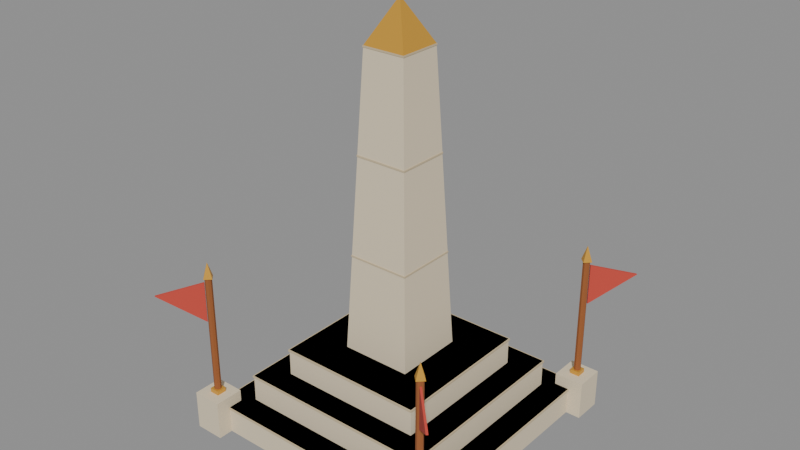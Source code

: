 # Source: modelle.blend  (saved by Blender 5.1.30; exported with 4.5.12 LTS)
import bpy
from mathutils import Matrix  # noqa: F401  (used for matrix-valued properties, if any)

bpy.ops.wm.read_factory_settings(use_empty=True)
scene = bpy.context.scene
scene.name = 'Denkmal'

# ---- materials (node trees are filled in below, after node groups)
mat_monument_stein = bpy.data.materials.new('monument_stein')
mat_monument_stein.diffuse_color = (0.7605, 0.6514, 0.4678, 1.0)
mat_monument_stein_dunkel = bpy.data.materials.new('monument_stein_dunkel')
mat_monument_stein_dunkel.diffuse_color = (0.6105, 0.4969, 0.314, 1.0)
mat_monument_gold = bpy.data.materials.new('monument_gold')
mat_monument_gold.diffuse_color = (0.6939, 0.3613, 0.04231, 1.0)
mat_monument_holz = bpy.data.materials.new('monument_holz')
mat_monument_holz.diffuse_color = (0.3231, 0.1022, 0.02732, 1.0)
mat_monument_fahne = bpy.data.materials.new('monument_fahne')
mat_monument_fahne.diffuse_color = (0.5776, 0.06301, 0.04231, 1.0)

# ---- material node trees
mat_monument_stein.use_nodes = True; mat_monument_stein.node_tree.nodes.clear()
_N = mat_monument_stein.node_tree.nodes; _L = mat_monument_stein.node_tree.links
n0 = _N.new('ShaderNodeBsdfPrincipled'); n0.name = 'Principled BSDF'; n0.location = (-200, 100)
n0.inputs[0].default_value = (0.7605, 0.6514, 0.4678, 1.0)
n0.inputs[2].default_value = 0.9
n1 = _N.new('ShaderNodeOutputMaterial'); n1.name = 'Material Output'; n1.location = (200, 100)
_L.new(n0.outputs[0], n1.inputs[0])
n1.is_active_output = True
mat_monument_stein_dunkel.use_nodes = True; mat_monument_stein_dunkel.node_tree.nodes.clear()
_N = mat_monument_stein_dunkel.node_tree.nodes; _L = mat_monument_stein_dunkel.node_tree.links
n0 = _N.new('ShaderNodeBsdfPrincipled'); n0.name = 'Principled BSDF'; n0.location = (-200, 100)
n0.inputs[0].default_value = (0.6105, 0.4969, 0.314, 1.0)
n0.inputs[2].default_value = 0.9
n1 = _N.new('ShaderNodeOutputMaterial'); n1.name = 'Material Output'; n1.location = (200, 100)
_L.new(n0.outputs[0], n1.inputs[0])
n1.is_active_output = True
mat_monument_gold.use_nodes = True; mat_monument_gold.node_tree.nodes.clear()
_N = mat_monument_gold.node_tree.nodes; _L = mat_monument_gold.node_tree.links
n0 = _N.new('ShaderNodeBsdfPrincipled'); n0.name = 'Principled BSDF'; n0.location = (-200, 100)
n0.inputs[0].default_value = (0.6939, 0.3613, 0.04231, 1.0)
n0.inputs[1].default_value = 0.3
n0.inputs[2].default_value = 0.4
n1 = _N.new('ShaderNodeOutputMaterial'); n1.name = 'Material Output'; n1.location = (200, 100)
_L.new(n0.outputs[0], n1.inputs[0])
n1.is_active_output = True
mat_monument_holz.use_nodes = True; mat_monument_holz.node_tree.nodes.clear()
_N = mat_monument_holz.node_tree.nodes; _L = mat_monument_holz.node_tree.links
n0 = _N.new('ShaderNodeBsdfPrincipled'); n0.name = 'Principled BSDF'; n0.location = (-200, 100)
n0.inputs[0].default_value = (0.3231, 0.1022, 0.02732, 1.0)
n0.inputs[2].default_value = 0.9
n1 = _N.new('ShaderNodeOutputMaterial'); n1.name = 'Material Output'; n1.location = (200, 100)
_L.new(n0.outputs[0], n1.inputs[0])
n1.is_active_output = True
mat_monument_fahne.use_nodes = True; mat_monument_fahne.node_tree.nodes.clear()
_N = mat_monument_fahne.node_tree.nodes; _L = mat_monument_fahne.node_tree.links
n0 = _N.new('ShaderNodeBsdfPrincipled'); n0.name = 'Principled BSDF'; n0.location = (-200, 100)
n0.inputs[0].default_value = (0.5776, 0.06301, 0.04231, 1.0)
n0.inputs[2].default_value = 0.9
n1 = _N.new('ShaderNodeOutputMaterial'); n1.name = 'Material Output'; n1.location = (200, 100)
_L.new(n0.outputs[0], n1.inputs[0])
n1.is_active_output = True

# ---- meshes
me_monument_stein = bpy.data.meshes.new('monument_stein')
me_monument_stein.from_pydata([(-1.25, -1.25, 0.0), (-1.25, -1.25, 0.28), (-1.25, 1.25, 0.0), (-1.25, 1.25, 0.28), (1.25, -1.25, 0.0), (1.25, -1.25, 0.28), (1.25, 1.25, 0.0), (1.25, 1.25, 0.28), (-1.0, -1.0, 0.28), (-1.0, -1.0, 0.56), (-1.0, 1.0, 0.28), (-1.0, 1.0, 0.56), (1.0, -1.0, 0.28), (1.0, -1.0, 0.56), (1.0, 1.0, 0.28), (1.0, 1.0, 0.56), (-0.75, -0.75, 0.56), (-0.75, -0.75, 0.84), (-0.75, 0.75, 0.56), (-0.75, 0.75, 0.84), (0.75, -0.75, 0.56), (0.75, -0.75, 0.84), (0.75, 0.75, 0.56), (0.75, 0.75, 0.84), (-0.36, -0.36, 0.84), (0.3133, 0.3133, 1.825), (0.36, 0.36, 0.84), (-0.36, 0.36, 0.84), (-0.3133, -0.3133, 1.825), (-0.3133, 0.3133, 1.825), (0.3133, -0.3133, 1.825), (0.36, -0.36, 0.84), (-0.3133, 0.3133, 1.84), (-0.2667, 0.2667, 2.825), (-0.2667, -0.2667, 2.825), (0.2667, 0.2667, 2.825), (0.3133, -0.3133, 1.84), (0.3133, 0.3133, 1.84), (0.2667, -0.2667, 2.825), (-0.3133, -0.3133, 1.84), (0.22, 0.22, 3.825), (0.2667, 0.2667, 2.84), (-0.2667, 0.2667, 2.84), (0.22, -0.22, 3.825), (0.2667, -0.2667, 2.84), (-0.2667, -0.2667, 2.84), (-0.22, 0.22, 3.825), (-0.22, -0.22, 3.825), (-1.4, -1.4, 0.0), (-1.4, -1.4, 0.4), (-1.4, -1.1, 0.0), (-1.4, -1.1, 0.4), (-1.1, -1.4, 0.0), (-1.1, -1.4, 0.4), (-1.1, -1.1, 0.0), (-1.1, -1.1, 0.4), (-1.4, 1.1, 0.0), (-1.4, 1.1, 0.4), (-1.4, 1.4, 0.0), (-1.4, 1.4, 0.4), (-1.1, 1.1, 0.0), (-1.1, 1.1, 0.4), (-1.1, 1.4, 0.0), (-1.1, 1.4, 0.4), (1.1, -1.4, 0.0), (1.1, -1.4, 0.4), (1.1, -1.1, 0.0), (1.1, -1.1, 0.4), (1.4, -1.4, 0.0), (1.4, -1.4, 0.4), (1.4, -1.1, 0.0), (1.4, -1.1, 0.4), (1.1, 1.1, 0.0), (1.1, 1.1, 0.4), (1.1, 1.4, 0.0), (1.1, 1.4, 0.4), (1.4, 1.1, 0.0), (1.4, 1.1, 0.4), (1.4, 1.4, 0.0), (1.4, 1.4, 0.4)], [], [(0, 1, 3, 2), (2, 3, 7, 6), (6, 7, 5, 4), (4, 5, 1, 0), (2, 6, 4, 0), (7, 3, 1, 5), (8, 9, 11, 10), (10, 11, 15, 14), (14, 15, 13, 12), (12, 13, 9, 8), (10, 14, 12, 8), (15, 11, 9, 13), (16, 17, 19, 18), (18, 19, 23, 22), (22, 23, 21, 20), (20, 21, 17, 16), (18, 22, 20, 16), (23, 19, 17, 21), (31, 24, 27), (31, 27, 26), (27, 29, 25), (27, 25, 26), (25, 30, 31), (25, 31, 26), (30, 28, 24), (30, 24, 31), (24, 28, 29), (24, 29, 27), (29, 28, 30), (29, 30, 25), (36, 39, 32), (36, 32, 37), (32, 33, 35), (32, 35, 37), (35, 38, 36), (35, 36, 37), (38, 34, 39), (38, 39, 36), (39, 34, 33), (39, 33, 32), (33, 34, 38), (33, 38, 35), (44, 45, 42), (44, 42, 41), (42, 46, 40), (42, 40, 41), (40, 43, 44), (40, 44, 41), (43, 47, 45), (43, 45, 44), (45, 47, 46), (45, 46, 42), (46, 47, 43), (46, 43, 40), (48, 49, 51, 50), (50, 51, 55, 54), (54, 55, 53, 52), (52, 53, 49, 48), (50, 54, 52, 48), (55, 51, 49, 53), (56, 57, 59, 58), (58, 59, 63, 62), (62, 63, 61, 60), (60, 61, 57, 56), (58, 62, 60, 56), (63, 59, 57, 61), (64, 65, 67, 66), (66, 67, 71, 70), (70, 71, 69, 68), (68, 69, 65, 64), (66, 70, 68, 64), (71, 67, 65, 69), (72, 73, 75, 74), (74, 75, 79, 78), (78, 79, 77, 76), (76, 77, 73, 72), (74, 78, 76, 72), (79, 75, 73, 77)])
me_monument_stein.materials.append(mat_monument_stein)
me_monument_stein.update()
me_monument_stein_dunkel = bpy.data.meshes.new('monument_stein_dunkel')
me_monument_stein_dunkel.from_pydata([(-1.26, -1.26, 0.26), (-1.26, -1.26, 0.28), (-1.26, 1.26, 0.26), (-1.26, 1.26, 0.28), (1.26, -1.26, 0.26), (1.26, -1.26, 0.28), (1.26, 1.26, 0.26), (1.26, 1.26, 0.28), (-1.01, -1.01, 0.54), (-1.01, -1.01, 0.56), (-1.01, 1.01, 0.54), (-1.01, 1.01, 0.56), (1.01, -1.01, 0.54), (1.01, -1.01, 0.56), (1.01, 1.01, 0.54), (1.01, 1.01, 0.56), (-0.76, -0.76, 0.82), (-0.76, -0.76, 0.84), (-0.76, 0.76, 0.82), (-0.76, 0.76, 0.84), (0.76, -0.76, 0.82), (0.76, -0.76, 0.84), (0.76, 0.76, 0.82), (0.76, 0.76, 0.84), (-0.3183, -0.3183, 1.824), (-0.3183, -0.3183, 1.84), (-0.3183, 0.3183, 1.824), (-0.3183, 0.3183, 1.84), (0.3183, -0.3183, 1.824), (0.3183, -0.3183, 1.84), (0.3183, 0.3183, 1.824), (0.3183, 0.3183, 1.84), (-0.2717, -0.2717, 2.824), (-0.2717, -0.2717, 2.84), (-0.2717, 0.2717, 2.824), (-0.2717, 0.2717, 2.84), (0.2717, -0.2717, 2.824), (0.2717, -0.2717, 2.84), (0.2717, 0.2717, 2.824), (0.2717, 0.2717, 2.84), (-0.225, -0.225, 3.824), (-0.225, -0.225, 3.84), (-0.225, 0.225, 3.824), (-0.225, 0.225, 3.84), (0.225, -0.225, 3.824), (0.225, -0.225, 3.84), (0.225, 0.225, 3.824), (0.225, 0.225, 3.84)], [], [(0, 1, 3, 2), (2, 3, 7, 6), (6, 7, 5, 4), (4, 5, 1, 0), (2, 6, 4, 0), (7, 3, 1, 5), (8, 9, 11, 10), (10, 11, 15, 14), (14, 15, 13, 12), (12, 13, 9, 8), (10, 14, 12, 8), (15, 11, 9, 13), (16, 17, 19, 18), (18, 19, 23, 22), (22, 23, 21, 20), (20, 21, 17, 16), (18, 22, 20, 16), (23, 19, 17, 21), (24, 25, 27, 26), (26, 27, 31, 30), (30, 31, 29, 28), (28, 29, 25, 24), (26, 30, 28, 24), (31, 27, 25, 29), (32, 33, 35, 34), (34, 35, 39, 38), (38, 39, 37, 36), (36, 37, 33, 32), (34, 38, 36, 32), (39, 35, 33, 37), (40, 41, 43, 42), (42, 43, 47, 46), (46, 47, 45, 44), (44, 45, 41, 40), (42, 46, 44, 40), (47, 43, 41, 45)])
me_monument_stein_dunkel.materials.append(mat_monument_stein_dunkel)
me_monument_stein_dunkel.update()
me_monument_gold = bpy.data.meshes.new('monument_gold')
me_monument_gold.from_pydata([(0.22, -0.22, 3.84), (-0.22, 0.22, 3.84), (-0.22, -0.22, 3.84), (0.22, 0.22, 3.84), (0.0, 0.0, 4.26), (-1.3, -1.3, 0.395), (-1.2, -1.3, 0.395), (-1.25, -1.19, 1.67), (-1.3, -1.2, 0.445), (-1.19, -1.25, 1.67), (-1.3, -1.2, 0.395), (-1.25, -1.31, 1.67), (-1.3, -1.3, 0.445), (-1.31, -1.25, 1.67), (-1.25, -1.25, 1.83), (-1.2, -1.3, 0.445), (-1.2, -1.2, 0.395), (-1.2, -1.2, 0.445), (-1.3, 1.2, 0.395), (-1.2, 1.2, 0.395), (-1.25, 1.31, 1.67), (-1.3, 1.3, 0.445), (-1.19, 1.25, 1.67), (-1.3, 1.3, 0.395), (-1.25, 1.19, 1.67), (-1.3, 1.2, 0.445), (-1.31, 1.25, 1.67), (-1.25, 1.25, 1.83), (-1.2, 1.2, 0.445), (-1.2, 1.3, 0.395), (-1.2, 1.3, 0.445), (1.2, -1.3, 0.395), (1.3, -1.3, 0.395), (1.25, -1.19, 1.67), (1.2, -1.2, 0.445), (1.31, -1.25, 1.67), (1.2, -1.2, 0.395), (1.25, -1.31, 1.67), (1.2, -1.3, 0.445), (1.19, -1.25, 1.67), (1.25, -1.25, 1.83), (1.3, -1.3, 0.445), (1.3, -1.2, 0.395), (1.3, -1.2, 0.445), (1.2, 1.2, 0.395), (1.3, 1.2, 0.395), (1.25, 1.31, 1.67), (1.2, 1.3, 0.445), (1.31, 1.25, 1.67), (1.2, 1.3, 0.395), (1.25, 1.19, 1.67), (1.2, 1.2, 0.445), (1.19, 1.25, 1.67), (1.25, 1.25, 1.83), (1.3, 1.2, 0.445), (1.3, 1.3, 0.395), (1.3, 1.3, 0.445)], [], [(0, 2, 1), (0, 1, 3), (1, 4, 3), (4, 0, 3), (4, 2, 0), (2, 4, 1), (16, 17, 15, 6), (17, 8, 12, 15), (7, 14, 9), (6, 15, 12, 5), (10, 16, 6, 5), (9, 14, 11), (5, 12, 8, 10), (7, 9, 11, 13), (11, 14, 13), (10, 8, 17, 16), (29, 30, 28, 19), (13, 14, 7), (30, 21, 25, 28), (20, 27, 22), (19, 28, 25, 18), (23, 29, 19, 18), (22, 27, 24), (18, 25, 21, 23), (20, 22, 24, 26), (24, 27, 26), (23, 21, 30, 29), (42, 43, 41, 32), (26, 27, 20), (43, 34, 38, 41), (33, 40, 35), (32, 41, 38, 31), (36, 42, 32, 31), (35, 40, 37), (31, 38, 34, 36), (33, 35, 37, 39), (37, 40, 39), (36, 34, 43, 42), (55, 56, 54, 45), (39, 40, 33), (56, 47, 51, 54), (46, 53, 48), (45, 54, 51, 44), (49, 55, 45, 44), (48, 53, 50), (44, 51, 47, 49), (46, 48, 50, 52), (50, 53, 52), (49, 47, 56, 55), (52, 53, 46)])
me_monument_gold.materials.append(mat_monument_gold)
me_monument_gold.update()
me_monument_holz = bpy.data.meshes.new('monument_holz')
me_monument_holz.from_pydata([(-1.25, -1.215, 0.4), (-1.25, -1.215, 1.7), (-1.225, -1.225, 0.4), (-1.225, -1.225, 1.7), (-1.215, -1.25, 0.4), (-1.215, -1.25, 1.7), (-1.225, -1.275, 0.4), (-1.225, -1.275, 1.7), (-1.25, -1.285, 0.4), (-1.25, -1.285, 1.7), (-1.275, -1.275, 0.4), (-1.275, -1.275, 1.7), (-1.285, -1.25, 0.4), (-1.285, -1.25, 1.7), (-1.275, -1.225, 0.4), (-1.275, -1.225, 1.7), (-1.25, 1.285, 0.4), (-1.25, 1.285, 1.7), (-1.225, 1.275, 0.4), (-1.225, 1.275, 1.7), (-1.215, 1.25, 0.4), (-1.215, 1.25, 1.7), (-1.225, 1.225, 0.4), (-1.225, 1.225, 1.7), (-1.25, 1.215, 0.4), (-1.25, 1.215, 1.7), (-1.275, 1.225, 0.4), (-1.275, 1.225, 1.7), (-1.285, 1.25, 0.4), (-1.285, 1.25, 1.7), (-1.275, 1.275, 0.4), (-1.275, 1.275, 1.7), (1.25, -1.215, 0.4), (1.25, -1.215, 1.7), (1.275, -1.225, 0.4), (1.275, -1.225, 1.7), (1.285, -1.25, 0.4), (1.285, -1.25, 1.7), (1.275, -1.275, 0.4), (1.275, -1.275, 1.7), (1.25, -1.285, 0.4), (1.25, -1.285, 1.7), (1.225, -1.275, 0.4), (1.225, -1.275, 1.7), (1.215, -1.25, 0.4), (1.215, -1.25, 1.7), (1.225, -1.225, 0.4), (1.225, -1.225, 1.7), (1.25, 1.285, 0.4), (1.25, 1.285, 1.7), (1.275, 1.275, 0.4), (1.275, 1.275, 1.7), (1.285, 1.25, 0.4), (1.285, 1.25, 1.7), (1.275, 1.225, 0.4), (1.275, 1.225, 1.7), (1.25, 1.215, 0.4), (1.25, 1.215, 1.7), (1.225, 1.225, 0.4), (1.225, 1.225, 1.7), (1.215, 1.25, 0.4), (1.215, 1.25, 1.7), (1.225, 1.275, 0.4), (1.225, 1.275, 1.7)], [], [(50, 51, 53, 52), (0, 1, 3, 2), (24, 25, 27, 26), (18, 19, 21, 20), (2, 3, 5, 4), (22, 23, 25, 24), (4, 5, 7, 6), (6, 7, 9, 8), (56, 57, 59, 58), (16, 17, 19, 18), (8, 9, 11, 10), (20, 21, 23, 22), (48, 49, 51, 50), (10, 11, 13, 12), (3, 1, 15, 13, 11, 9, 7, 5), (54, 55, 57, 56), (12, 13, 15, 14), (32, 33, 35, 34), (38, 39, 41, 40), (14, 15, 1, 0), (0, 2, 4, 6, 8, 10, 12, 14), (36, 37, 39, 38), (26, 27, 29, 28), (20, 22, 24, 26, 28, 30, 16, 18), (28, 29, 31, 30), (34, 35, 37, 36), (40, 41, 43, 42), (30, 31, 17, 16), (27, 25, 23, 21, 19, 17, 31, 29), (52, 53, 55, 54), (42, 43, 45, 44), (37, 35, 33, 47, 45, 43, 41, 39), (44, 45, 47, 46), (46, 47, 33, 32), (38, 40, 42, 44, 46, 32, 34, 36), (58, 59, 61, 60), (54, 56, 58, 60, 62, 48, 50, 52), (60, 61, 63, 62), (62, 63, 49, 48), (57, 55, 53, 51, 49, 63, 61, 59)])
me_monument_holz.materials.append(mat_monument_holz)
me_monument_holz.update()
me_monument_fahne = bpy.data.meshes.new('monument_fahne')
me_monument_fahne.from_pydata([(-1.285, -1.271, 1.62), (-1.271, -1.285, 1.2), (-1.596, -1.611, 1.5), (-1.611, -1.596, 1.5), (-1.271, -1.285, 1.62), (-1.285, -1.271, 1.2), (-1.611, 1.596, 1.5), (-1.271, 1.285, 1.2), (-1.285, 1.271, 1.2), (-1.271, 1.285, 1.62), (-1.285, 1.271, 1.62), (-1.596, 1.611, 1.5), (1.596, -1.611, 1.5), (1.271, -1.285, 1.2), (1.285, -1.271, 1.2), (1.285, -1.271, 1.62), (1.611, -1.596, 1.5), (1.271, -1.285, 1.62), (1.285, 1.271, 1.62), (1.271, 1.285, 1.2), (1.271, 1.285, 1.62), (1.596, 1.611, 1.5), (1.285, 1.271, 1.2), (1.611, 1.596, 1.5)], [], [(2, 1, 4), (1, 5, 0), (1, 0, 4), (0, 3, 2), (0, 2, 4), (3, 5, 1), (3, 1, 2), (5, 3, 0), (11, 6, 10), (11, 10, 9), (10, 8, 7), (10, 7, 9), (7, 11, 9), (7, 8, 6), (7, 6, 11), (6, 8, 10), (15, 17, 12), (15, 12, 16), (12, 13, 14), (12, 14, 16), (14, 15, 16), (14, 13, 17), (14, 17, 15), (17, 13, 12), (18, 22, 23), (22, 19, 21), (22, 21, 23), (21, 20, 18), (21, 18, 23), (20, 19, 22), (20, 22, 18), (19, 20, 21)])
me_monument_fahne.materials.append(mat_monument_fahne)
me_monument_fahne.update()

# ---- objects
ob_monument = bpy.data.objects.new('monument', None)
ob_monument_stein = bpy.data.objects.new('monument_stein', me_monument_stein)
ob_monument_stein_dunkel = bpy.data.objects.new('monument_stein_dunkel', me_monument_stein_dunkel)
ob_monument_gold = bpy.data.objects.new('monument_gold', me_monument_gold)
ob_monument_holz = bpy.data.objects.new('monument_holz', me_monument_holz)
ob_monument_fahne = bpy.data.objects.new('monument_fahne', me_monument_fahne)

# ---- transforms, parenting, visibility, modifiers, constraints
ob_monument.location = (0.0, 0.0, 0.0)
ob_monument_stein.parent = ob_monument
ob_monument_stein.location = (0.0, 0.0, 0.0)
ob_monument_stein_dunkel.parent = ob_monument
ob_monument_stein_dunkel.location = (0.0, 0.0, 0.0)
ob_monument_gold.parent = ob_monument
ob_monument_gold.location = (0.0, 0.0, 0.0)
ob_monument_holz.parent = ob_monument
ob_monument_holz.location = (0.0, 0.0, 0.0)
ob_monument_fahne.parent = ob_monument
ob_monument_fahne.location = (0.0, 0.0, 0.0)

# ---- collection membership
scene.collection.objects.link(ob_monument)
scene.collection.objects.link(ob_monument_stein)
scene.collection.objects.link(ob_monument_stein_dunkel)
scene.collection.objects.link(ob_monument_gold)
scene.collection.objects.link(ob_monument_holz)
scene.collection.objects.link(ob_monument_fahne)

# ---- scene / render settings (as saved in the file)
scene.frame_start = 1; scene.frame_end = 250; scene.frame_set(1)
scene.render.engine = 'BLENDER_EEVEE_NEXT'
scene.render.image_settings.exr_codec = 'NONE'
scene.render.use_bake_clear = False
scene.render.bake_margin = 0
scene.render.bake_bias = 0.0
scene.render.bake_samples = 0
scene.render.simplify_subdivision_render = 0
scene.render.simplify_child_particles_render = 0.0
scene.eevee.use_volume_custom_range = False
scene.eevee.gtao_distance = 0.0
scene.eevee.use_fast_gi = False
bpy.context.view_layer.update()

# ---- added for rendering (the .blend has no active camera and no usable light): camera, sun + grey world if the file has none
cam_auto = bpy.data.cameras.new('AutoCamera')
cam_auto.lens = 50.0
cam_auto.sensor_width = 36.0
cam_auto.clip_end = 1000.0
ob_auto_camera = bpy.data.objects.new('AutoCamera', cam_auto)
scene.collection.objects.link(ob_auto_camera)
ob_auto_camera.location = (5.77065, -6.92478, 6.74652)
ob_auto_camera.rotation_euler = (1.09748, -7.21219e-08, 0.694738)
scene.camera = ob_auto_camera
light_auto_sun = bpy.data.lights.new('AutoSun', 'SUN')
light_auto_sun.energy = 3.0
light_auto_sun.angle = 0.0523599
ob_auto_sun = bpy.data.objects.new('AutoSun', light_auto_sun)
scene.collection.objects.link(ob_auto_sun)
ob_auto_sun.rotation_euler = (0.872665, 0.174533, 0.523599)
if scene.world is None:
    world_auto = bpy.data.worlds.new('AutoWorld')
    world_auto.color = (0.3, 0.3, 0.3)
    scene.world = world_auto
bpy.context.view_layer.update()
